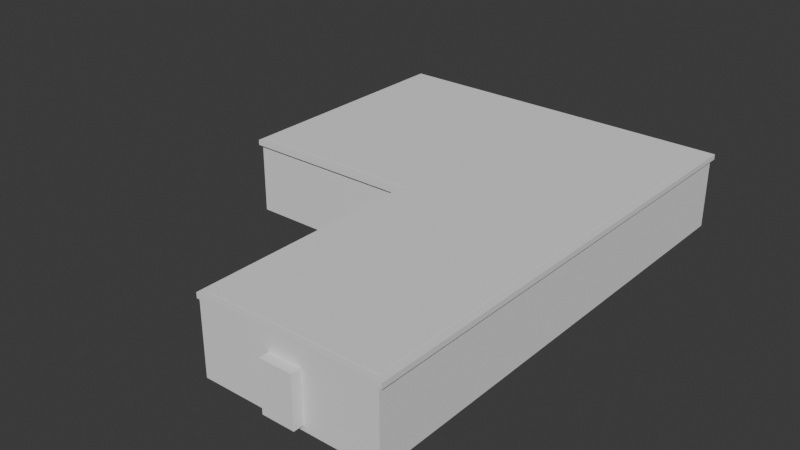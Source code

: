 # Source: Room3.blend  (saved by Blender 5.2.45; exported with 4.5.12 LTS)
import bpy
from mathutils import Matrix  # noqa: F401  (used for matrix-valued properties, if any)

bpy.ops.wm.read_factory_settings(use_empty=True)
scene = bpy.context.scene
scene.name = 'Scene'

# ---- collections
col_collection = bpy.data.collections.new('Collection'); scene.collection.children.link(col_collection)

# ---- world
world_world = bpy.data.worlds.new('World'); scene.world = world_world
world_world.use_nodes = True; world_world.node_tree.nodes.clear()
_N = world_world.node_tree.nodes; _L = world_world.node_tree.links
n0 = _N.new('ShaderNodeOutputWorld'); n0.name = 'World Output'; n0.location = (200, 100)
n1 = _N.new('ShaderNodeBackground'); n1.name = 'Background'; n1.location = (-200, 100)
n1.inputs[0].default_value = (0.05088, 0.05088, 0.05088, 1.0)
_L.new(n1.outputs[0], n0.inputs[0])
n0.is_active_output = True
world_world.color = (0.05088, 0.05088, 0.05088)
world_world.sun_shadow_jitter_overblur = 0.0

# ---- meshes
me_cube_001 = bpy.data.meshes.new('Cube.001')
me_cube_001.from_pydata([(1.311e-05, -1.0, -6.318e-06), (1.311e-05, -1.0, 2.0), (1.311e-05, 1.0, -6.318e-06), (1.311e-05, 1.0, 2.0), (2.0, -1.0, -6.318e-06), (2.0, -1.0, 2.0), (2.0, 1.0, -6.318e-06), (2.0, 1.0, 2.0), (1.0, 1.0, -6.318e-06), (1.0, 1.0, 2.0), (1.0, -1.0, -6.318e-06), (1.0, -1.0, 2.0), (2.0, -2.905, 2.0), (2.0, -2.905, -6.318e-06), (1.0, -2.905, -6.318e-06), (1.0, -2.905, 2.0)], [], [(0, 1, 3, 2), (8, 9, 7, 6), (6, 7, 5, 4), (10, 11, 1, 0), (8, 6, 4, 10), (9, 3, 1, 11), (7, 9, 11, 5), (2, 8, 10, 0), (5, 11, 15, 12), (2, 3, 9, 8), (13, 12, 15, 14), (4, 5, 12, 13), (11, 10, 14, 15), (10, 4, 13, 14)])
_uv = me_cube_001.uv_layers.new(name='UVMap')
_uv.uv.foreach_set('vector', [0.375, 0.0, 0.625, 0.0, 0.625, 0.25, 0.375, 0.25, 0.375, 0.375, 0.625, 0.375, 0.625, 0.5, 0.375, 0.5, 0.375, 0.5, 0.625, 0.5, 0.625, 0.75, 0.375, 0.75, 0.375, 0.875, 0.625, 0.875, 0.625, 1.0, 0.375, 1.0, 0.25, 0.5, 0.375, 0.5, 0.375, 0.75, 0.25, 0.75, 0.75, 0.5, 0.875, 0.5, 0.875, 0.75, 0.75, 0.75, 0.625, 0.5, 0.75, 0.5, 0.75, 0.75, 0.625, 0.75, 0.125, 0.5, 0.25, 0.5, 0.25, 0.75, 0.125, 0.75, 0.625, 0.75, 0.75, 0.75, 0.75, 0.75, 0.625, 0.75, 0.375, 0.25, 0.625, 0.25, 0.625, 0.375, 0.375, 0.375, 0.375, 0.75, 0.625, 0.75, 0.625, 0.875, 0.375, 0.875, 0.375, 0.75, 0.625, 0.75, 0.625, 0.75, 0.375, 0.75, 0.625, 0.875, 0.375, 0.875, 0.375, 0.875, 0.625, 0.875, 0.25, 0.75, 0.375, 0.75, 0.375, 0.75, 0.25, 0.75])
me_cube_001.update()
me_cube_002 = bpy.data.meshes.new('Cube.002')
me_cube_002.from_pydata([(-1.0, -1.0, -1.0), (-1.0, -1.0, 1.0), (-1.0, 1.0, -1.0), (-1.0, 1.0, 1.0), (3.128, -1.0, -1.0), (3.128, -1.0, 1.0), (3.128, 1.0, -1.0), (3.128, 1.0, 1.0), (1.045, 1.0, -1.0), (1.045, 1.0, 1.0), (1.129, -1.0, -1.0), (1.129, -1.0, 1.0), (3.128, -2.984, 1.0), (3.128, -2.984, -1.0), (1.129, -2.984, -1.0), (1.129, -2.984, 1.0)], [], [(0, 1, 3, 2), (8, 9, 7, 6), (6, 7, 5, 4), (10, 11, 1, 0), (8, 6, 4, 10), (9, 3, 1, 11), (7, 9, 11, 5), (2, 8, 10, 0), (10, 4, 13, 14), (2, 3, 9, 8), (13, 12, 15, 14), (5, 11, 15, 12), (4, 5, 12, 13), (11, 10, 14, 15)])
_uv = me_cube_002.uv_layers.new(name='UVMap')
_uv.uv.foreach_set('vector', [0.375, 0.0, 0.625, 0.0, 0.625, 0.25, 0.375, 0.25, 0.375, 0.3739, 0.625, 0.3739, 0.625, 0.5, 0.375, 0.5, 0.375, 0.5, 0.625, 0.5, 0.625, 0.75, 0.375, 0.75, 0.375, 0.8761, 0.625, 0.8761, 0.625, 1.0, 0.375, 1.0, 0.2489, 0.5, 0.375, 0.5, 0.375, 0.75, 0.2489, 0.75, 0.7511, 0.5, 0.875, 0.5, 0.875, 0.75, 0.7511, 0.75, 0.625, 0.5, 0.7511, 0.5, 0.7511, 0.75, 0.625, 0.75, 0.125, 0.5, 0.2489, 0.5, 0.2489, 0.75, 0.125, 0.75, 0.2489, 0.75, 0.375, 0.75, 0.375, 0.75, 0.2489, 0.75, 0.375, 0.25, 0.625, 0.25, 0.625, 0.3739, 0.375, 0.3739, 0.375, 0.75, 0.625, 0.75, 0.625, 0.8761, 0.375, 0.8761, 0.625, 0.75, 0.7511, 0.75, 0.7511, 0.75, 0.625, 0.75, 0.375, 0.75, 0.625, 0.75, 0.625, 0.75, 0.375, 0.75, 0.625, 0.8761, 0.375, 0.8761, 0.375, 0.8761, 0.625, 0.8761])
me_cube_002.update()
me_cube_004 = bpy.data.meshes.new('Cube.004')
me_cube_004.from_pydata([(-2.158, -1.0, -1.0), (-2.158, -1.0, 1.0), (-2.158, 1.0, -1.0), (-2.158, 1.0, 1.0), (6.347, -1.0, -1.0), (6.347, -1.0, 1.0), (6.347, 1.0, -1.0), (6.347, 1.0, 1.0), (-2.158, -46.67, -1.0), (-2.158, -46.67, 1.0), (-2.158, -44.67, -1.0), (-2.158, -44.67, 1.0), (6.347, -89.04, 1.0), (6.347, -89.04, -1.0), (6.347, -90.68, -1.0), (6.347, -90.68, 1.0), (0.0, 1.0, -1.0), (0.0, 1.0, 1.0), (0.0, -1.0, -1.0), (0.0, -1.0, 1.0), (0.0, -44.67, -1.0), (0.0, -44.67, 1.0), (0.0, -46.67, -1.0), (0.0, -46.67, 1.0), (-1.907, -44.67, -1.0), (-1.907, -44.67, 1.0), (-1.907, -1.0, -1.0), (-1.907, -1.0, 1.0), (2.286, -46.67, 1.0), (2.286, -46.67, -1.0), (2.286, -44.67, 1.0), (2.286, -44.67, -1.0), (2.032, -46.67, -1.0), (2.032, -46.67, 1.0), (2.032, -44.67, -1.0), (2.032, -44.67, 1.0), (2.286, -90.68, 1.0), (2.286, -90.68, -1.0), (2.032, -90.68, -1.0), (2.032, -90.68, 1.0), (2.286, -89.04, -1.0), (2.032, -89.04, -1.0), (2.032, -89.04, 1.0), (2.286, -89.04, 1.0), (6.136, -90.68, -1.0), (6.136, -89.04, -1.0), (6.136, -90.68, 1.0), (6.136, -89.04, 1.0), (6.347, -1.0, 1.0), (6.347, -1.0, -1.0), (6.136, -1.0, -1.0), (6.136, -1.0, 1.0)], [], [(20, 10, 11, 21), (16, 17, 7, 6), (6, 7, 5, 4), (16, 2, 3, 17), (16, 6, 4, 18), (10, 8, 9, 11), (26, 0, 1, 27), (20, 22, 8, 10), (0, 10, 11, 1), (46, 44, 14, 15), (13, 12, 15, 14), (35, 33, 28, 30), (41, 40, 37, 38), (24, 26, 27, 25), (10, 24, 25, 11), (4, 5, 19, 18), (7, 17, 19, 5), (16, 18, 0, 2), (2, 0, 1, 3), (24, 10, 0, 26), (27, 1, 11, 25), (8, 22, 23, 9), (11, 9, 23, 21), (0, 18, 19, 1), (3, 1, 19, 17), (34, 35, 30, 31), (32, 34, 31, 29), (22, 20, 34, 32), (20, 21, 35, 34), (23, 22, 32, 33), (21, 23, 33, 35), (39, 38, 37, 36), (43, 42, 39, 36), (42, 41, 38, 39), (44, 45, 13, 14), (29, 28, 43, 40), (33, 32, 41, 42), (28, 33, 42, 43), (32, 29, 40, 41), (47, 46, 15, 12), (47, 12, 48, 51), (40, 43, 47, 45), (43, 36, 46, 47), (37, 40, 45, 44), (36, 37, 44, 46), (50, 51, 48, 49), (13, 45, 50, 49), (45, 47, 51, 50), (12, 13, 49, 48)])
_uv = me_cube_004.uv_layers.new(name='UVMap')
_uv.uv.foreach_set('vector', [0.375, 0.3732, 0.375, 0.5, 0.625, 0.5, 0.625, 0.3732, 0.375, 0.3732, 0.625, 0.3732, 0.625, 0.5, 0.375, 0.5, 0.375, 0.5, 0.625, 0.5, 0.625, 0.75, 0.375, 0.75, 0.375, 0.3732, 0.375, 0.5, 0.625, 0.5, 0.625, 0.3732, 0.2482, 0.5, 0.375, 0.5, 0.375, 0.75, 0.2482, 0.75, 0.375, 0.5, 0.375, 0.75, 0.625, 0.75, 0.625, 0.5, 0.375, 0.5, 0.375, 0.75, 0.625, 0.75, 0.625, 0.5, 0.2482, 0.5, 0.2482, 0.75, 0.375, 0.75, 0.375, 0.5, 0.375, 0.75, 0.375, 1.0, 0.625, 1.0, 0.625, 0.75, 0.625, 0.8768, 0.375, 0.8768, 0.375, 0.8768, 0.625, 0.8768, 0.0, 0.0, 0.0, 0.0, 0.0, 0.0, 0.0, 0.0, 0.7518, 0.5, 0.7518, 0.75, 0.7518, 0.75, 0.7518, 0.5, 0.2482, 0.75, 0.2482, 0.75, 0.2482, 0.75, 0.2482, 0.75, 0.375, 0.25, 0.375, 0.5, 0.625, 0.5, 0.625, 0.25, 0.375, 0.0, 0.375, 0.25, 0.625, 0.25, 0.625, 0.0, 0.375, 0.75, 0.625, 0.75, 0.625, 0.8768, 0.375, 0.8768, 0.625, 0.5, 0.7518, 0.5, 0.7518, 0.75, 0.625, 0.75, 0.2482, 0.5, 0.2482, 0.75, 0.375, 0.75, 0.375, 0.5, 0.375, 0.5, 0.375, 0.75, 0.625, 0.75, 0.625, 0.5, 0.125, 0.5, 0.125, 0.75, 0.375, 0.75, 0.375, 0.5, 0.625, 0.5, 0.625, 0.75, 0.875, 0.75, 0.875, 0.5, 0.375, 0.75, 0.375, 0.8768, 0.625, 0.8768, 0.625, 0.75, 0.625, 0.5, 0.625, 0.75, 0.7518, 0.75, 0.7518, 0.5, 0.375, 0.75, 0.375, 0.8768, 0.625, 0.8768, 0.625, 0.75, 0.625, 0.5, 0.625, 0.75, 0.7518, 0.75, 0.7518, 0.5, 0.375, 0.3732, 0.625, 0.3732, 0.625, 0.3732, 0.375, 0.3732, 0.2482, 0.75, 0.2482, 0.5, 0.2482, 0.5, 0.2482, 0.75, 0.2482, 0.75, 0.2482, 0.5, 0.2482, 0.5, 0.2482, 0.75, 0.375, 0.3732, 0.625, 0.3732, 0.625, 0.3732, 0.375, 0.3732, 0.625, 0.8768, 0.375, 0.8768, 0.375, 0.8768, 0.625, 0.8768, 0.7518, 0.5, 0.7518, 0.75, 0.7518, 0.75, 0.7518, 0.5, 0.625, 0.8768, 0.375, 0.8768, 0.375, 0.8768, 0.625, 0.8768, 0.7518, 0.75, 0.7518, 0.75, 0.7518, 0.75, 0.7518, 0.75, 0.625, 0.8768, 0.375, 0.8768, 0.375, 0.8768, 0.625, 0.8768, 0.2482, 0.75, 0.2482, 0.75, 0.2482, 0.75, 0.2482, 0.75, 0.0, 0.0, 0.0, 0.0, 0.0, 0.0, 0.0, 0.0, 0.625, 0.8768, 0.375, 0.8768, 0.375, 0.8768, 0.625, 0.8768, 0.7518, 0.75, 0.7518, 0.75, 0.7518, 0.75, 0.7518, 0.75, 0.2482, 0.75, 0.2482, 0.75, 0.2482, 0.75, 0.2482, 0.75, 0.7518, 0.75, 0.7518, 0.75, 0.7518, 0.75, 0.7518, 0.75, 0.7518, 0.75, 0.7518, 0.75, 0.7518, 0.75, 0.7518, 0.75, 0.0, 0.0, 0.0, 0.0, 0.0, 0.0, 0.0, 0.0, 0.7518, 0.75, 0.7518, 0.75, 0.7518, 0.75, 0.7518, 0.75, 0.2482, 0.75, 0.2482, 0.75, 0.2482, 0.75, 0.2482, 0.75, 0.625, 0.8768, 0.375, 0.8768, 0.375, 0.8768, 0.625, 0.8768, 0.0, 0.0, 0.0, 0.0, 0.0, 0.0, 0.0, 0.0, 0.2482, 0.75, 0.2482, 0.75, 0.2482, 0.75, 0.2482, 0.75, 0.0, 0.0, 0.0, 0.0, 0.0, 0.0, 0.0, 0.0, 0.0, 0.0, 0.0, 0.0, 0.0, 0.0, 0.0, 0.0])
me_cube_004.update()
me_cube_006 = bpy.data.meshes.new('Cube.006')
me_cube_006.from_pydata([(-1.0, -1.0, -1.0), (-1.0, -1.0, 1.0), (-1.0, 1.0, -1.0), (-1.0, 1.0, 1.0), (1.0, -1.0, -1.0), (1.0, -1.0, 1.0), (1.0, 1.0, -1.0), (1.0, 1.0, 1.0)], [], [(0, 1, 3, 2), (2, 3, 7, 6), (6, 7, 5, 4), (4, 5, 1, 0), (2, 6, 4, 0), (7, 3, 1, 5)])
_uv = me_cube_006.uv_layers.new(name='UVMap')
_uv.uv.foreach_set('vector', [0.375, 0.0, 0.625, 0.0, 0.625, 0.25, 0.375, 0.25, 0.375, 0.25, 0.625, 0.25, 0.625, 0.5, 0.375, 0.5, 0.375, 0.5, 0.625, 0.5, 0.625, 0.75, 0.375, 0.75, 0.375, 0.75, 0.625, 0.75, 0.625, 1.0, 0.375, 1.0, 0.125, 0.5, 0.375, 0.5, 0.375, 0.75, 0.125, 0.75, 0.625, 0.5, 0.875, 0.5, 0.875, 0.75, 0.625, 0.75])
me_cube_006.update()
me_cube_007 = bpy.data.meshes.new('Cube.007')
me_cube_007.from_pydata([(-1.0, -1.0, -1.0), (-1.0, -1.0, 1.0), (-1.0, 1.0, -1.0), (-1.0, 1.0, 1.0), (1.0, -1.0, -1.0), (1.0, -1.0, 1.0), (1.0, 1.0, -1.0), (1.0, 1.0, 1.0)], [], [(0, 1, 3, 2), (2, 3, 7, 6), (6, 7, 5, 4), (4, 5, 1, 0), (2, 6, 4, 0), (7, 3, 1, 5)])
_uv = me_cube_007.uv_layers.new(name='UVMap')
_uv.uv.foreach_set('vector', [0.375, 0.0, 0.625, 0.0, 0.625, 0.25, 0.375, 0.25, 0.375, 0.25, 0.625, 0.25, 0.625, 0.5, 0.375, 0.5, 0.375, 0.5, 0.625, 0.5, 0.625, 0.75, 0.375, 0.75, 0.375, 0.75, 0.625, 0.75, 0.625, 1.0, 0.375, 1.0, 0.125, 0.5, 0.375, 0.5, 0.375, 0.75, 0.125, 0.75, 0.625, 0.5, 0.875, 0.5, 0.875, 0.75, 0.625, 0.75])
me_cube_007.update()

# ---- objects
ob_cube = bpy.data.objects.new('Cube', me_cube_001)
ob_del = bpy.data.objects.new('DEL', me_cube_002)
ob_cube_003 = bpy.data.objects.new('Cube.003', me_cube_004)
ob_del_001 = bpy.data.objects.new('DEL.001', me_cube_006)
ob_del_002 = bpy.data.objects.new('DEL.002', me_cube_007)
ob_holder = bpy.data.objects.new('Holder', None)

# ---- transforms, parenting, visibility, modifiers, constraints
ob_cube.parent = ob_holder
ob_cube.matrix_parent_inverse = Matrix(((1.0, -0.0, 0.0, 0.5), (-0.0, 1.0, -0.0, 5.684e-06), (-0.0, -0.0, 1.0, 0.2), (-0.0, 0.0, -0.0, 1.0)))
ob_cube.location = (-0.5, -5.684e-06, -0.2)
ob_cube.scale = (1.0, 0.7, 0.2)
_m = ob_cube.modifiers.new('Boolean', 'BOOLEAN')
_m.object = ob_del
_m = ob_cube.modifiers.new('Boolean.001', 'BOOLEAN')
_m.object = ob_del_001
_m = ob_cube.modifiers.new('Boolean.002', 'BOOLEAN')
_m.object = ob_del_002
ob_del.parent = ob_holder
ob_del.matrix_parent_inverse = Matrix(((1.0, -0.0, 0.0, 0.5), (-0.0, 1.0, -0.0, 5.684e-06), (-0.0, -0.0, 1.0, 0.2), (-0.0, 0.0, -0.0, 1.0)))
ob_del.location = (0.0, 0.0, 0.03)
ob_del.scale = (0.47, 0.67, 0.2)
ob_cube_003.parent = ob_holder
ob_cube_003.matrix_parent_inverse = Matrix(((1.0, -0.0, 0.0, 0.5), (-0.0, 1.0, -0.0, 5.684e-06), (-0.0, -0.0, 1.0, 0.2), (-0.0, 0.0, -0.0, 1.0)))
ob_cube_003.location = (0.0, 0.685, 0.2147)
ob_cube_003.scale = (0.2387, 0.03, 0.01465)
ob_del_001.parent = ob_holder
ob_del_001.matrix_parent_inverse = Matrix(((1.0, -0.0, 0.0, 0.5), (-0.0, 1.0, -0.0, 5.684e-06), (-0.0, -0.0, 1.0, 0.2), (-0.0, 0.0, -0.0, 1.0)))
ob_del_001.location = (-0.4663, 0.0, -0.03)
ob_del_001.scale = (0.09, 0.09, 0.14)
ob_del_002.parent = ob_holder
ob_del_002.matrix_parent_inverse = Matrix(((1.0, -0.0, 0.0, 0.5), (-0.0, 1.0, -0.0, 5.684e-06), (-0.0, -0.0, 1.0, 0.2), (-0.0, 0.0, -0.0, 1.0)))
ob_del_002.location = (1.0, -2.0, -0.03)
ob_del_002.rotation_euler = (0.0, -0.0, 1.571)
ob_del_002.scale = (0.09, 0.09, 0.14)
ob_holder.location = (-0.5, -5.684e-06, -0.2)

# ---- collection membership
col_collection.objects.link(ob_cube)
col_collection.objects.link(ob_del)
col_collection.objects.link(ob_cube_003)
col_collection.objects.link(ob_del_001)
col_collection.objects.link(ob_del_002)
col_collection.objects.link(ob_holder)

# ---- scene / render settings (as saved in the file)
scene.frame_start = 1; scene.frame_end = 250; scene.frame_set(147)
scene.render.engine = 'BLENDER_EEVEE_NEXT'
scene.render.bake_bias = 0.0
scene.render.bake_samples = 0
scene.render.compositor_device = 'GPU'
scene.eevee.use_volume_custom_range = False
scene.eevee.fast_gi_thickness_near = 0.1
scene.eevee.fast_gi_thickness_far = 0.0
scene.eevee.ray_tracing_options.screen_trace_thickness = 0.1
bpy.context.view_layer.update()

# ---- added for rendering (the .blend has no active camera and no usable light): camera, sun
cam_auto = bpy.data.cameras.new('AutoCamera')
cam_auto.lens = 50.0
cam_auto.sensor_width = 36.0
cam_auto.clip_end = 1000.0
ob_auto_camera = bpy.data.objects.new('AutoCamera', cam_auto)
scene.collection.objects.link(ob_auto_camera)
ob_auto_camera.location = (3.72976, -4.58814, 2.61542)
ob_auto_camera.rotation_euler = (1.09748, -7.21219e-08, 0.694738)
scene.camera = ob_auto_camera
light_auto_sun = bpy.data.lights.new('AutoSun', 'SUN')
light_auto_sun.energy = 3.0
light_auto_sun.angle = 0.0523599
ob_auto_sun = bpy.data.objects.new('AutoSun', light_auto_sun)
scene.collection.objects.link(ob_auto_sun)
ob_auto_sun.rotation_euler = (0.872665, 0.174533, 0.523599)
bpy.context.view_layer.update()
